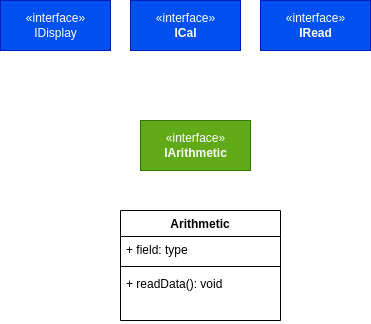

The diagram above was exported from draw.io. Its source (the exported page's mxGraphModel, read from the mxfile embedded in the PNG):
<mxGraphModel dx="428" dy="352" grid="1" gridSize="10" guides="1" tooltips="1" connect="1" arrows="1" fold="1" page="1" pageScale="1" pageWidth="827" pageHeight="1169" math="0" shadow="0">
  <root>
    <mxCell id="0" />
    <mxCell id="1" parent="0" />
    <mxCell id="6" value="«interface»&lt;br&gt;IDisplay" style="html=1;fillColor=#0050ef;fontColor=#ffffff;strokeColor=#001DBC;" vertex="1" parent="1">
      <mxGeometry y="40" width="110" height="50" as="geometry" />
    </mxCell>
    <mxCell id="7" value="«interface»&lt;br&gt;&lt;b&gt;ICal&lt;/b&gt;" style="html=1;fillColor=#0050ef;fontColor=#ffffff;strokeColor=#001DBC;" vertex="1" parent="1">
      <mxGeometry x="130" y="40" width="110" height="50" as="geometry" />
    </mxCell>
    <mxCell id="8" value="«interface»&lt;br&gt;&lt;b&gt;IRead&lt;/b&gt;" style="html=1;fillColor=#0050ef;fontColor=#ffffff;strokeColor=#001DBC;" vertex="1" parent="1">
      <mxGeometry x="260" y="40" width="110" height="50" as="geometry" />
    </mxCell>
    <mxCell id="10" value="«interface»&lt;br&gt;&lt;b&gt;IArithmetic&lt;/b&gt;" style="html=1;fillColor=#60a917;strokeColor=#2D7600;fontColor=#ffffff;" vertex="1" parent="1">
      <mxGeometry x="140" y="160" width="110" height="50" as="geometry" />
    </mxCell>
    <mxCell id="11" value="Arithmetic" style="swimlane;fontStyle=1;align=center;verticalAlign=top;childLayout=stackLayout;horizontal=1;startSize=26;horizontalStack=0;resizeParent=1;resizeParentMax=0;resizeLast=0;collapsible=1;marginBottom=0;" vertex="1" parent="1">
      <mxGeometry x="120" y="250" width="160" height="110" as="geometry" />
    </mxCell>
    <mxCell id="12" value="+ field: type" style="text;strokeColor=none;fillColor=none;align=left;verticalAlign=top;spacingLeft=4;spacingRight=4;overflow=hidden;rotatable=0;points=[[0,0.5],[1,0.5]];portConstraint=eastwest;" vertex="1" parent="11">
      <mxGeometry y="26" width="160" height="26" as="geometry" />
    </mxCell>
    <mxCell id="13" value="" style="line;strokeWidth=1;fillColor=none;align=left;verticalAlign=middle;spacingTop=-1;spacingLeft=3;spacingRight=3;rotatable=0;labelPosition=right;points=[];portConstraint=eastwest;strokeColor=inherit;" vertex="1" parent="11">
      <mxGeometry y="52" width="160" height="8" as="geometry" />
    </mxCell>
    <mxCell id="14" value="+ readData(): void&#10;" style="text;strokeColor=none;fillColor=none;align=left;verticalAlign=top;spacingLeft=4;spacingRight=4;overflow=hidden;rotatable=0;points=[[0,0.5],[1,0.5]];portConstraint=eastwest;" vertex="1" parent="11">
      <mxGeometry y="60" width="160" height="50" as="geometry" />
    </mxCell>
  </root>
</mxGraphModel>